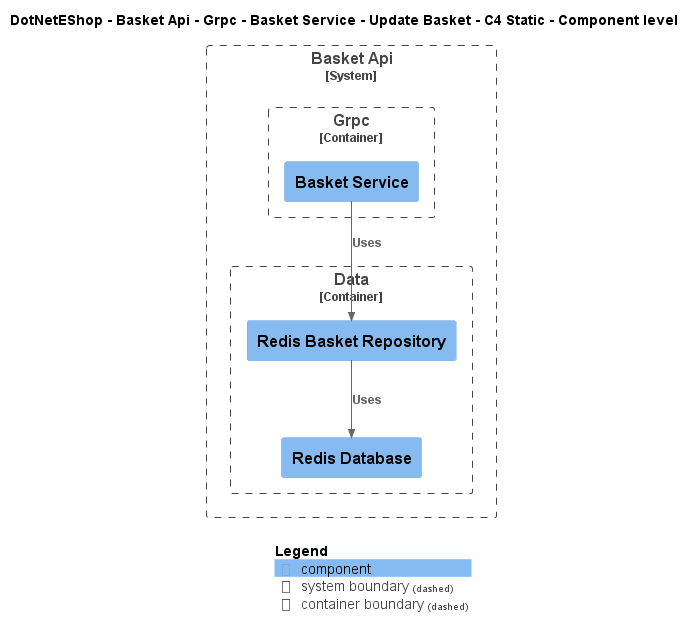

The diagram above was rendered by PlantUML. Its source (embedded in the PNG):
@startuml
!include ..\..\..\..\..\..\..\..\..\.c4s\C4_Component.puml

AddElementTag("c4interflow:lifecycle:new", $bgColor=green, $fontColor=#ffffff, $borderColor=green, $shadowing="False")
AddElementTag("c4interflow:lifecycle:changed", $bgColor=orange, $fontColor=#ffffff, $borderColor=orange, $shadowing="False")
AddElementTag("c4interflow:lifecycle:removed", $bgColor=red, $fontColor=#ffffff, $borderColor=red, $shadowing="False")

AddRelTag("c4interflow:lifecycle:new", $textColor=green, $lineColor=green)
AddRelTag("c4interflow:lifecycle:changed", $textColor=orange, $lineColor=orange)
AddRelTag("c4interflow:lifecycle:removed", $textColor=red, $lineColor=red)

SHOW_PERSON_PORTRAIT()
LAYOUT_TOP_DOWN()

skinparam linetype polyline

title DotNetEShop - Basket Api - Grpc - Basket Service - Update Basket - C4 Static - Component level


System_Boundary(DotNetEShop.SoftwareSystems.BasketApi, "Basket Api") {
    
Container_Boundary(DotNetEShop.SoftwareSystems.BasketApi.Containers.Grpc, "Grpc") {
    Component(DotNetEShop.SoftwareSystems.BasketApi.Containers.Grpc.Components.BasketService, "Basket Service", "", "")
}
    
Container_Boundary(DotNetEShop.SoftwareSystems.BasketApi.Containers.Data, "Data") {
    Component(DotNetEShop.SoftwareSystems.BasketApi.Containers.Data.Components.RedisBasketRepository, "Redis Basket Repository", "", "")
    Component(DotNetEShop.SoftwareSystems.BasketApi.Containers.Data.Components.RedisDatabase, "Redis Database", "", "")
}
}

Rel(DotNetEShop.SoftwareSystems.BasketApi.Containers.Grpc.Components.BasketService, DotNetEShop.SoftwareSystems.BasketApi.Containers.Data.Components.RedisBasketRepository, "Uses")
Rel(DotNetEShop.SoftwareSystems.BasketApi.Containers.Data.Components.RedisBasketRepository, DotNetEShop.SoftwareSystems.BasketApi.Containers.Data.Components.RedisDatabase, "Uses")


SHOW_LEGEND()
@enduml